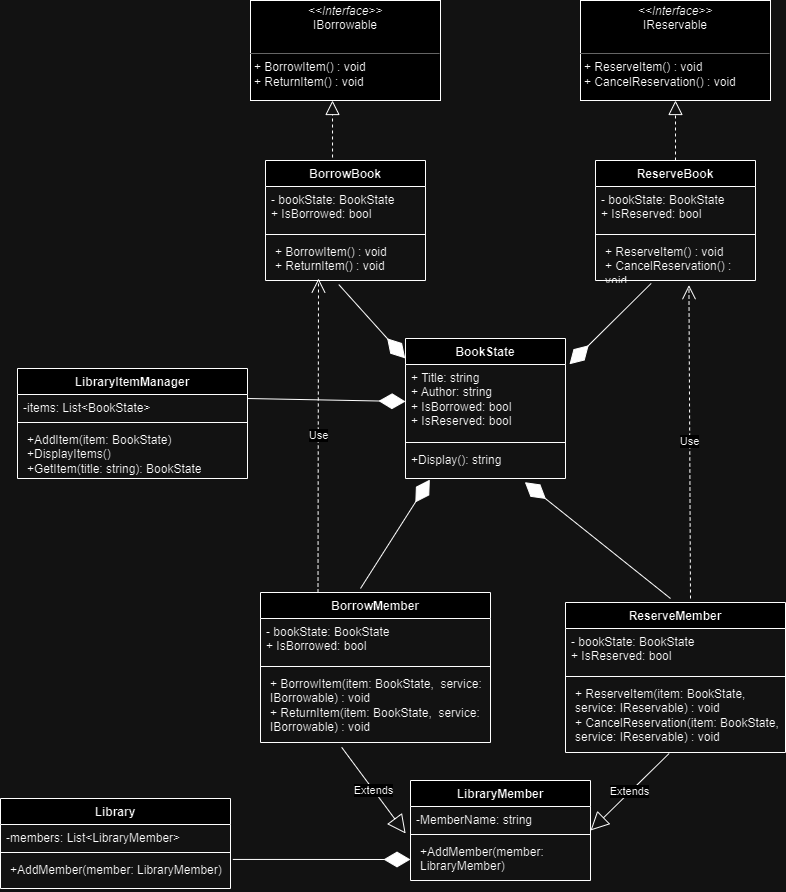

The diagram above was exported from draw.io. Its source (the exported page's mxGraphModel, read from the mxfile embedded in the PNG):
<mxGraphModel dx="2150" dy="928" grid="1" gridSize="10" guides="1" tooltips="1" connect="1" arrows="1" fold="1" page="1" pageScale="1" pageWidth="850" pageHeight="1100" math="0" shadow="0" extFonts="Permanent Marker^https://fonts.googleapis.com/css?family=Permanent+Marker">
  <root>
    <mxCell id="0" />
    <mxCell id="1" parent="0" />
    <mxCell id="hb5ZaLnjE2Iq25Loq-x0-3" value="BookState" style="swimlane;fontStyle=1;align=center;verticalAlign=top;childLayout=stackLayout;horizontal=1;startSize=26;horizontalStack=0;resizeParent=1;resizeParentMax=0;resizeLast=0;collapsible=1;marginBottom=0;whiteSpace=wrap;html=1;" vertex="1" parent="1">
      <mxGeometry x="435" y="400" width="160" height="140" as="geometry" />
    </mxCell>
    <mxCell id="hb5ZaLnjE2Iq25Loq-x0-4" value="+ Title: string&lt;br&gt;+ Author: string&lt;br&gt;+ IsBorrowed: bool&amp;nbsp;&lt;br&gt;+ IsReserved: bool&amp;nbsp;" style="text;strokeColor=none;fillColor=none;align=left;verticalAlign=top;spacingLeft=4;spacingRight=4;overflow=hidden;rotatable=0;points=[[0,0.5],[1,0.5]];portConstraint=eastwest;whiteSpace=wrap;html=1;" vertex="1" parent="hb5ZaLnjE2Iq25Loq-x0-3">
      <mxGeometry y="26" width="160" height="74" as="geometry" />
    </mxCell>
    <mxCell id="hb5ZaLnjE2Iq25Loq-x0-5" value="" style="line;strokeWidth=1;fillColor=none;align=left;verticalAlign=middle;spacingTop=-1;spacingLeft=3;spacingRight=3;rotatable=0;labelPosition=right;points=[];portConstraint=eastwest;strokeColor=inherit;" vertex="1" parent="hb5ZaLnjE2Iq25Loq-x0-3">
      <mxGeometry y="100" width="160" height="8" as="geometry" />
    </mxCell>
    <mxCell id="hb5ZaLnjE2Iq25Loq-x0-6" value="+Display(): string" style="text;strokeColor=none;fillColor=none;align=left;verticalAlign=top;spacingLeft=4;spacingRight=4;overflow=hidden;rotatable=0;points=[[0,0.5],[1,0.5]];portConstraint=eastwest;whiteSpace=wrap;html=1;" vertex="1" parent="hb5ZaLnjE2Iq25Loq-x0-3">
      <mxGeometry y="108" width="160" height="32" as="geometry" />
    </mxCell>
    <mxCell id="hb5ZaLnjE2Iq25Loq-x0-9" value="&lt;p style=&quot;margin:0px;margin-top:4px;text-align:center;&quot;&gt;&lt;i&gt;&amp;lt;&amp;lt;Interface&amp;gt;&amp;gt;&lt;/i&gt;&lt;br&gt;IBorrowable &lt;br&gt;&lt;/p&gt;&lt;p style=&quot;margin:0px;margin-left:4px;&quot;&gt;&lt;br&gt;&lt;/p&gt;&lt;hr size=&quot;1&quot;&gt;&lt;p style=&quot;margin:0px;margin-left:4px;&quot;&gt;+ BorrowItem() : void&lt;/p&gt;&lt;p style=&quot;margin:0px;margin-left:4px;&quot;&gt;+ ReturnItem() : void&lt;/p&gt;" style="verticalAlign=top;align=left;overflow=fill;fontSize=12;fontFamily=Helvetica;html=1;whiteSpace=wrap;" vertex="1" parent="1">
      <mxGeometry x="280" y="62" width="190" height="100" as="geometry" />
    </mxCell>
    <mxCell id="hb5ZaLnjE2Iq25Loq-x0-10" value="&lt;p style=&quot;margin:0px;margin-top:4px;text-align:center;&quot;&gt;&lt;i&gt;&amp;lt;&amp;lt;Interface&amp;gt;&amp;gt;&lt;/i&gt;&lt;br&gt;IReservable&lt;br&gt;&lt;/p&gt;&lt;p style=&quot;margin:0px;margin-left:4px;&quot;&gt;&lt;br&gt;&lt;/p&gt;&lt;hr size=&quot;1&quot;&gt;&lt;p style=&quot;margin:0px;margin-left:4px;&quot;&gt;+ ReserveItem() : void&lt;/p&gt;&lt;p style=&quot;margin:0px;margin-left:4px;&quot;&gt;+ CancelReservation() : void&lt;/p&gt;" style="verticalAlign=top;align=left;overflow=fill;fontSize=12;fontFamily=Helvetica;html=1;whiteSpace=wrap;" vertex="1" parent="1">
      <mxGeometry x="610" y="62" width="190" height="100" as="geometry" />
    </mxCell>
    <mxCell id="hb5ZaLnjE2Iq25Loq-x0-12" value="BorrowBook" style="swimlane;fontStyle=1;align=center;verticalAlign=top;childLayout=stackLayout;horizontal=1;startSize=26;horizontalStack=0;resizeParent=1;resizeParentMax=0;resizeLast=0;collapsible=1;marginBottom=0;whiteSpace=wrap;html=1;" vertex="1" parent="1">
      <mxGeometry x="295" y="222" width="160" height="120" as="geometry" />
    </mxCell>
    <mxCell id="hb5ZaLnjE2Iq25Loq-x0-13" value="&lt;div&gt;- bookState: BookState&amp;nbsp; &amp;nbsp; &amp;nbsp; &lt;span style=&quot;background-color: initial;&quot;&gt;+ IsBorrowed: bool&amp;nbsp;&amp;nbsp;&lt;/span&gt;&lt;/div&gt;" style="text;strokeColor=none;fillColor=none;align=left;verticalAlign=top;spacingLeft=4;spacingRight=4;overflow=hidden;rotatable=0;points=[[0,0.5],[1,0.5]];portConstraint=eastwest;whiteSpace=wrap;html=1;" vertex="1" parent="hb5ZaLnjE2Iq25Loq-x0-12">
      <mxGeometry y="26" width="160" height="44" as="geometry" />
    </mxCell>
    <mxCell id="hb5ZaLnjE2Iq25Loq-x0-14" value="" style="line;strokeWidth=1;fillColor=none;align=left;verticalAlign=middle;spacingTop=-1;spacingLeft=3;spacingRight=3;rotatable=0;labelPosition=right;points=[];portConstraint=eastwest;strokeColor=inherit;" vertex="1" parent="hb5ZaLnjE2Iq25Loq-x0-12">
      <mxGeometry y="70" width="160" height="8" as="geometry" />
    </mxCell>
    <mxCell id="hb5ZaLnjE2Iq25Loq-x0-15" value="&lt;p style=&quot;border-color: var(--border-color); margin: 0px 0px 0px 4px;&quot;&gt;+ BorrowItem() : void&lt;/p&gt;&lt;p style=&quot;border-color: var(--border-color); margin: 0px 0px 0px 4px;&quot;&gt;+ ReturnItem() : void&lt;/p&gt;" style="text;strokeColor=none;fillColor=none;align=left;verticalAlign=top;spacingLeft=4;spacingRight=4;overflow=hidden;rotatable=0;points=[[0,0.5],[1,0.5]];portConstraint=eastwest;whiteSpace=wrap;html=1;" vertex="1" parent="hb5ZaLnjE2Iq25Loq-x0-12">
      <mxGeometry y="78" width="160" height="42" as="geometry" />
    </mxCell>
    <mxCell id="hb5ZaLnjE2Iq25Loq-x0-16" value="ReserveBook" style="swimlane;fontStyle=1;align=center;verticalAlign=top;childLayout=stackLayout;horizontal=1;startSize=26;horizontalStack=0;resizeParent=1;resizeParentMax=0;resizeLast=0;collapsible=1;marginBottom=0;whiteSpace=wrap;html=1;" vertex="1" parent="1">
      <mxGeometry x="625" y="222" width="160" height="120" as="geometry" />
    </mxCell>
    <mxCell id="hb5ZaLnjE2Iq25Loq-x0-17" value="&lt;div&gt;- bookState: BookState&amp;nbsp; &amp;nbsp; &amp;nbsp; &lt;span style=&quot;background-color: initial;&quot;&gt;+ IsReserved: bool&amp;nbsp;&amp;nbsp;&lt;/span&gt;&lt;/div&gt;" style="text;strokeColor=none;fillColor=none;align=left;verticalAlign=top;spacingLeft=4;spacingRight=4;overflow=hidden;rotatable=0;points=[[0,0.5],[1,0.5]];portConstraint=eastwest;whiteSpace=wrap;html=1;" vertex="1" parent="hb5ZaLnjE2Iq25Loq-x0-16">
      <mxGeometry y="26" width="160" height="44" as="geometry" />
    </mxCell>
    <mxCell id="hb5ZaLnjE2Iq25Loq-x0-18" value="" style="line;strokeWidth=1;fillColor=none;align=left;verticalAlign=middle;spacingTop=-1;spacingLeft=3;spacingRight=3;rotatable=0;labelPosition=right;points=[];portConstraint=eastwest;strokeColor=inherit;" vertex="1" parent="hb5ZaLnjE2Iq25Loq-x0-16">
      <mxGeometry y="70" width="160" height="8" as="geometry" />
    </mxCell>
    <mxCell id="hb5ZaLnjE2Iq25Loq-x0-19" value="&lt;p style=&quot;border-color: var(--border-color); margin: 0px 0px 0px 4px;&quot;&gt;+ ReserveItem() : void&lt;/p&gt;&lt;p style=&quot;border-color: var(--border-color); margin: 0px 0px 0px 4px;&quot;&gt;+ CancelReservation() : void&lt;/p&gt;" style="text;strokeColor=none;fillColor=none;align=left;verticalAlign=top;spacingLeft=4;spacingRight=4;overflow=hidden;rotatable=0;points=[[0,0.5],[1,0.5]];portConstraint=eastwest;whiteSpace=wrap;html=1;" vertex="1" parent="hb5ZaLnjE2Iq25Loq-x0-16">
      <mxGeometry y="78" width="160" height="42" as="geometry" />
    </mxCell>
    <mxCell id="hb5ZaLnjE2Iq25Loq-x0-20" value="BorrowMember" style="swimlane;fontStyle=1;align=center;verticalAlign=top;childLayout=stackLayout;horizontal=1;startSize=26;horizontalStack=0;resizeParent=1;resizeParentMax=0;resizeLast=0;collapsible=1;marginBottom=0;whiteSpace=wrap;html=1;" vertex="1" parent="1">
      <mxGeometry x="290" y="654" width="230" height="150" as="geometry" />
    </mxCell>
    <mxCell id="hb5ZaLnjE2Iq25Loq-x0-21" value="&lt;div&gt;- bookState: BookState&amp;nbsp;&lt;/div&gt;&lt;div&gt;&lt;span style=&quot;background-color: initial;&quot;&gt;+ IsBorrowed: bool&amp;nbsp;&amp;nbsp;&lt;/span&gt;&lt;/div&gt;" style="text;strokeColor=none;fillColor=none;align=left;verticalAlign=top;spacingLeft=4;spacingRight=4;overflow=hidden;rotatable=0;points=[[0,0.5],[1,0.5]];portConstraint=eastwest;whiteSpace=wrap;html=1;" vertex="1" parent="hb5ZaLnjE2Iq25Loq-x0-20">
      <mxGeometry y="26" width="230" height="44" as="geometry" />
    </mxCell>
    <mxCell id="hb5ZaLnjE2Iq25Loq-x0-22" value="" style="line;strokeWidth=1;fillColor=none;align=left;verticalAlign=middle;spacingTop=-1;spacingLeft=3;spacingRight=3;rotatable=0;labelPosition=right;points=[];portConstraint=eastwest;strokeColor=inherit;" vertex="1" parent="hb5ZaLnjE2Iq25Loq-x0-20">
      <mxGeometry y="70" width="230" height="8" as="geometry" />
    </mxCell>
    <mxCell id="hb5ZaLnjE2Iq25Loq-x0-23" value="&lt;p style=&quot;border-color: var(--border-color); margin: 0px 0px 0px 4px;&quot;&gt;+ BorrowItem(item: BookState,&amp;nbsp; service: IBorrowable) : void&lt;/p&gt;&lt;p style=&quot;border-color: var(--border-color); margin: 0px 0px 0px 4px;&quot;&gt;+ ReturnItem(item: BookState,&amp;nbsp; service: IBorrowable) : void&lt;/p&gt;" style="text;strokeColor=none;fillColor=none;align=left;verticalAlign=top;spacingLeft=4;spacingRight=4;overflow=hidden;rotatable=0;points=[[0,0.5],[1,0.5]];portConstraint=eastwest;whiteSpace=wrap;html=1;" vertex="1" parent="hb5ZaLnjE2Iq25Loq-x0-20">
      <mxGeometry y="78" width="230" height="72" as="geometry" />
    </mxCell>
    <mxCell id="hb5ZaLnjE2Iq25Loq-x0-24" value="ReserveMember" style="swimlane;fontStyle=1;align=center;verticalAlign=top;childLayout=stackLayout;horizontal=1;startSize=26;horizontalStack=0;resizeParent=1;resizeParentMax=0;resizeLast=0;collapsible=1;marginBottom=0;whiteSpace=wrap;html=1;" vertex="1" parent="1">
      <mxGeometry x="595" y="664" width="220" height="150" as="geometry" />
    </mxCell>
    <mxCell id="hb5ZaLnjE2Iq25Loq-x0-25" value="&lt;div&gt;- bookState: BookState&amp;nbsp; &amp;nbsp; &amp;nbsp;&amp;nbsp;&lt;/div&gt;&lt;div&gt;&lt;span style=&quot;background-color: initial;&quot;&gt;+ IsReserved: bool&amp;nbsp;&amp;nbsp;&lt;/span&gt;&lt;/div&gt;" style="text;strokeColor=none;fillColor=none;align=left;verticalAlign=top;spacingLeft=4;spacingRight=4;overflow=hidden;rotatable=0;points=[[0,0.5],[1,0.5]];portConstraint=eastwest;whiteSpace=wrap;html=1;" vertex="1" parent="hb5ZaLnjE2Iq25Loq-x0-24">
      <mxGeometry y="26" width="220" height="44" as="geometry" />
    </mxCell>
    <mxCell id="hb5ZaLnjE2Iq25Loq-x0-26" value="" style="line;strokeWidth=1;fillColor=none;align=left;verticalAlign=middle;spacingTop=-1;spacingLeft=3;spacingRight=3;rotatable=0;labelPosition=right;points=[];portConstraint=eastwest;strokeColor=inherit;" vertex="1" parent="hb5ZaLnjE2Iq25Loq-x0-24">
      <mxGeometry y="70" width="220" height="8" as="geometry" />
    </mxCell>
    <mxCell id="hb5ZaLnjE2Iq25Loq-x0-27" value="&lt;p style=&quot;border-color: var(--border-color); margin: 0px 0px 0px 4px;&quot;&gt;+ ReserveItem(item: BookState, service: IReservable) : void&lt;/p&gt;&lt;p style=&quot;border-color: var(--border-color); margin: 0px 0px 0px 4px;&quot;&gt;+ CancelReservation(item: BookState, service: IReservable) : void&lt;/p&gt;" style="text;strokeColor=none;fillColor=none;align=left;verticalAlign=top;spacingLeft=4;spacingRight=4;overflow=hidden;rotatable=0;points=[[0,0.5],[1,0.5]];portConstraint=eastwest;whiteSpace=wrap;html=1;" vertex="1" parent="hb5ZaLnjE2Iq25Loq-x0-24">
      <mxGeometry y="78" width="220" height="72" as="geometry" />
    </mxCell>
    <mxCell id="hb5ZaLnjE2Iq25Loq-x0-29" value="LibraryMember" style="swimlane;fontStyle=1;align=center;verticalAlign=top;childLayout=stackLayout;horizontal=1;startSize=26;horizontalStack=0;resizeParent=1;resizeParentMax=0;resizeLast=0;collapsible=1;marginBottom=0;whiteSpace=wrap;html=1;" vertex="1" parent="1">
      <mxGeometry x="440" y="842" width="180" height="100" as="geometry" />
    </mxCell>
    <mxCell id="hb5ZaLnjE2Iq25Loq-x0-30" value="-MemberName: string    " style="text;strokeColor=none;fillColor=none;align=left;verticalAlign=top;spacingLeft=4;spacingRight=4;overflow=hidden;rotatable=0;points=[[0,0.5],[1,0.5]];portConstraint=eastwest;whiteSpace=wrap;html=1;" vertex="1" parent="hb5ZaLnjE2Iq25Loq-x0-29">
      <mxGeometry y="26" width="180" height="24" as="geometry" />
    </mxCell>
    <mxCell id="hb5ZaLnjE2Iq25Loq-x0-31" value="" style="line;strokeWidth=1;fillColor=none;align=left;verticalAlign=middle;spacingTop=-1;spacingLeft=3;spacingRight=3;rotatable=0;labelPosition=right;points=[];portConstraint=eastwest;strokeColor=inherit;" vertex="1" parent="hb5ZaLnjE2Iq25Loq-x0-29">
      <mxGeometry y="50" width="180" height="8" as="geometry" />
    </mxCell>
    <mxCell id="hb5ZaLnjE2Iq25Loq-x0-32" value="&lt;p style=&quot;border-color: var(--border-color); margin: 0px 0px 0px 4px;&quot;&gt;+AddMember(member: LibraryMember)&lt;br&gt;&lt;/p&gt;" style="text;strokeColor=none;fillColor=none;align=left;verticalAlign=top;spacingLeft=4;spacingRight=4;overflow=hidden;rotatable=0;points=[[0,0.5],[1,0.5]];portConstraint=eastwest;whiteSpace=wrap;html=1;" vertex="1" parent="hb5ZaLnjE2Iq25Loq-x0-29">
      <mxGeometry y="58" width="180" height="42" as="geometry" />
    </mxCell>
    <mxCell id="hb5ZaLnjE2Iq25Loq-x0-33" value="LibraryItemManager" style="swimlane;fontStyle=1;align=center;verticalAlign=top;childLayout=stackLayout;horizontal=1;startSize=26;horizontalStack=0;resizeParent=1;resizeParentMax=0;resizeLast=0;collapsible=1;marginBottom=0;whiteSpace=wrap;html=1;" vertex="1" parent="1">
      <mxGeometry x="47" y="430" width="230" height="110" as="geometry" />
    </mxCell>
    <mxCell id="hb5ZaLnjE2Iq25Loq-x0-34" value="&lt;div style=&quot;border-color: var(--border-color);&quot;&gt;-items: List&amp;lt;BookState&amp;gt;&lt;br&gt;&lt;/div&gt;" style="text;strokeColor=none;fillColor=none;align=left;verticalAlign=top;spacingLeft=4;spacingRight=4;overflow=hidden;rotatable=0;points=[[0,0.5],[1,0.5]];portConstraint=eastwest;whiteSpace=wrap;html=1;" vertex="1" parent="hb5ZaLnjE2Iq25Loq-x0-33">
      <mxGeometry y="26" width="230" height="24" as="geometry" />
    </mxCell>
    <mxCell id="hb5ZaLnjE2Iq25Loq-x0-35" value="" style="line;strokeWidth=1;fillColor=none;align=left;verticalAlign=middle;spacingTop=-1;spacingLeft=3;spacingRight=3;rotatable=0;labelPosition=right;points=[];portConstraint=eastwest;strokeColor=inherit;" vertex="1" parent="hb5ZaLnjE2Iq25Loq-x0-33">
      <mxGeometry y="50" width="230" height="8" as="geometry" />
    </mxCell>
    <mxCell id="hb5ZaLnjE2Iq25Loq-x0-36" value="&lt;p style=&quot;border-color: var(--border-color); margin: 0px 0px 0px 4px;&quot;&gt;+AddItem(item: BookState)&lt;/p&gt;&lt;p style=&quot;border-color: var(--border-color); margin: 0px 0px 0px 4px;&quot;&gt;+DisplayItems()&amp;nbsp; &amp;nbsp; &amp;nbsp; &amp;nbsp;&lt;/p&gt;&lt;p style=&quot;border-color: var(--border-color); margin: 0px 0px 0px 4px;&quot;&gt;+GetItem(title: string): BookState&lt;/p&gt;" style="text;strokeColor=none;fillColor=none;align=left;verticalAlign=top;spacingLeft=4;spacingRight=4;overflow=hidden;rotatable=0;points=[[0,0.5],[1,0.5]];portConstraint=eastwest;whiteSpace=wrap;html=1;" vertex="1" parent="hb5ZaLnjE2Iq25Loq-x0-33">
      <mxGeometry y="58" width="230" height="52" as="geometry" />
    </mxCell>
    <mxCell id="hb5ZaLnjE2Iq25Loq-x0-37" value="Library" style="swimlane;fontStyle=1;align=center;verticalAlign=top;childLayout=stackLayout;horizontal=1;startSize=26;horizontalStack=0;resizeParent=1;resizeParentMax=0;resizeLast=0;collapsible=1;marginBottom=0;whiteSpace=wrap;html=1;" vertex="1" parent="1">
      <mxGeometry x="30" y="860" width="230" height="90" as="geometry" />
    </mxCell>
    <mxCell id="hb5ZaLnjE2Iq25Loq-x0-38" value="-members: List&amp;lt;LibraryMember&amp;gt;" style="text;strokeColor=none;fillColor=none;align=left;verticalAlign=top;spacingLeft=4;spacingRight=4;overflow=hidden;rotatable=0;points=[[0,0.5],[1,0.5]];portConstraint=eastwest;whiteSpace=wrap;html=1;" vertex="1" parent="hb5ZaLnjE2Iq25Loq-x0-37">
      <mxGeometry y="26" width="230" height="24" as="geometry" />
    </mxCell>
    <mxCell id="hb5ZaLnjE2Iq25Loq-x0-39" value="" style="line;strokeWidth=1;fillColor=none;align=left;verticalAlign=middle;spacingTop=-1;spacingLeft=3;spacingRight=3;rotatable=0;labelPosition=right;points=[];portConstraint=eastwest;strokeColor=inherit;" vertex="1" parent="hb5ZaLnjE2Iq25Loq-x0-37">
      <mxGeometry y="50" width="230" height="8" as="geometry" />
    </mxCell>
    <mxCell id="hb5ZaLnjE2Iq25Loq-x0-40" value="&lt;p style=&quot;border-color: var(--border-color); margin: 0px 0px 0px 4px;&quot;&gt;+AddMember(member: LibraryMember)&lt;br&gt;&lt;/p&gt;" style="text;strokeColor=none;fillColor=none;align=left;verticalAlign=top;spacingLeft=4;spacingRight=4;overflow=hidden;rotatable=0;points=[[0,0.5],[1,0.5]];portConstraint=eastwest;whiteSpace=wrap;html=1;" vertex="1" parent="hb5ZaLnjE2Iq25Loq-x0-37">
      <mxGeometry y="58" width="230" height="32" as="geometry" />
    </mxCell>
    <mxCell id="hb5ZaLnjE2Iq25Loq-x0-41" value="" style="endArrow=block;dashed=1;endFill=0;endSize=12;html=1;rounded=0;exitX=0.419;exitY=-0.025;exitDx=0;exitDy=0;exitPerimeter=0;" edge="1" parent="1" source="hb5ZaLnjE2Iq25Loq-x0-12">
      <mxGeometry width="160" relative="1" as="geometry">
        <mxPoint x="440" y="202" as="sourcePoint" />
        <mxPoint x="362" y="162" as="targetPoint" />
      </mxGeometry>
    </mxCell>
    <mxCell id="hb5ZaLnjE2Iq25Loq-x0-43" value="" style="endArrow=block;dashed=1;endFill=0;endSize=12;html=1;rounded=0;exitX=0.5;exitY=0;exitDx=0;exitDy=0;entryX=0.5;entryY=1;entryDx=0;entryDy=0;" edge="1" parent="1" source="hb5ZaLnjE2Iq25Loq-x0-16" target="hb5ZaLnjE2Iq25Loq-x0-10">
      <mxGeometry width="160" relative="1" as="geometry">
        <mxPoint x="372" y="229" as="sourcePoint" />
        <mxPoint x="372" y="172" as="targetPoint" />
      </mxGeometry>
    </mxCell>
    <mxCell id="hb5ZaLnjE2Iq25Loq-x0-44" value="Extends" style="endArrow=block;endSize=16;endFill=0;html=1;rounded=0;exitX=0.353;exitY=1.067;exitDx=0;exitDy=0;exitPerimeter=0;entryX=-0.027;entryY=1.125;entryDx=0;entryDy=0;entryPerimeter=0;" edge="1" parent="1" source="hb5ZaLnjE2Iq25Loq-x0-23" target="hb5ZaLnjE2Iq25Loq-x0-30">
      <mxGeometry width="160" relative="1" as="geometry">
        <mxPoint x="430" y="374" as="sourcePoint" />
        <mxPoint x="590" y="374" as="targetPoint" />
      </mxGeometry>
    </mxCell>
    <mxCell id="hb5ZaLnjE2Iq25Loq-x0-45" value="Extends" style="endArrow=block;endSize=16;endFill=0;html=1;rounded=0;exitX=0.471;exitY=1.014;exitDx=0;exitDy=0;entryX=1;entryY=1;entryDx=0;entryDy=0;entryPerimeter=0;exitPerimeter=0;" edge="1" parent="1" source="hb5ZaLnjE2Iq25Loq-x0-27" target="hb5ZaLnjE2Iq25Loq-x0-30">
      <mxGeometry width="160" relative="1" as="geometry">
        <mxPoint x="430" y="434" as="sourcePoint" />
        <mxPoint x="590" y="434" as="targetPoint" />
      </mxGeometry>
    </mxCell>
    <mxCell id="hb5ZaLnjE2Iq25Loq-x0-46" value="" style="endArrow=diamondThin;endFill=1;endSize=24;html=1;rounded=0;exitX=1;exitY=0.167;exitDx=0;exitDy=0;entryX=0;entryY=0.5;entryDx=0;entryDy=0;exitPerimeter=0;" edge="1" parent="1" source="hb5ZaLnjE2Iq25Loq-x0-34" target="hb5ZaLnjE2Iq25Loq-x0-4">
      <mxGeometry width="160" relative="1" as="geometry">
        <mxPoint x="280" y="310" as="sourcePoint" />
        <mxPoint x="130" y="260" as="targetPoint" />
        <Array as="points" />
      </mxGeometry>
    </mxCell>
    <mxCell id="hb5ZaLnjE2Iq25Loq-x0-47" value="" style="endArrow=diamondThin;endFill=1;endSize=24;html=1;rounded=0;exitX=0.458;exitY=1.097;exitDx=0;exitDy=0;entryX=-0.002;entryY=0.142;entryDx=0;entryDy=0;exitPerimeter=0;entryPerimeter=0;" edge="1" parent="1" source="hb5ZaLnjE2Iq25Loq-x0-15" target="hb5ZaLnjE2Iq25Loq-x0-3">
      <mxGeometry width="160" relative="1" as="geometry">
        <mxPoint x="287" y="470" as="sourcePoint" />
        <mxPoint x="445" y="473" as="targetPoint" />
        <Array as="points" />
      </mxGeometry>
    </mxCell>
    <mxCell id="hb5ZaLnjE2Iq25Loq-x0-48" value="" style="endArrow=diamondThin;endFill=1;endSize=24;html=1;rounded=0;entryX=0.152;entryY=1.036;entryDx=0;entryDy=0;entryPerimeter=0;" edge="1" parent="1" target="hb5ZaLnjE2Iq25Loq-x0-6">
      <mxGeometry width="160" relative="1" as="geometry">
        <mxPoint x="390" y="650" as="sourcePoint" />
        <mxPoint x="445" y="430" as="targetPoint" />
        <Array as="points" />
      </mxGeometry>
    </mxCell>
    <mxCell id="hb5ZaLnjE2Iq25Loq-x0-50" value="" style="endArrow=diamondThin;endFill=1;endSize=24;html=1;rounded=0;entryX=0.746;entryY=1.115;entryDx=0;entryDy=0;entryPerimeter=0;" edge="1" parent="1" target="hb5ZaLnjE2Iq25Loq-x0-6">
      <mxGeometry width="160" relative="1" as="geometry">
        <mxPoint x="700" y="660" as="sourcePoint" />
        <mxPoint x="469" y="551" as="targetPoint" />
        <Array as="points" />
      </mxGeometry>
    </mxCell>
    <mxCell id="hb5ZaLnjE2Iq25Loq-x0-51" value="" style="endArrow=diamondThin;endFill=1;endSize=24;html=1;rounded=0;exitX=0.348;exitY=1.07;exitDx=0;exitDy=0;entryX=1.025;entryY=-0.003;entryDx=0;entryDy=0;exitPerimeter=0;entryPerimeter=0;" edge="1" parent="1" source="hb5ZaLnjE2Iq25Loq-x0-19" target="hb5ZaLnjE2Iq25Loq-x0-4">
      <mxGeometry width="160" relative="1" as="geometry">
        <mxPoint x="378" y="356" as="sourcePoint" />
        <mxPoint x="445" y="430" as="targetPoint" />
        <Array as="points" />
      </mxGeometry>
    </mxCell>
    <mxCell id="hb5ZaLnjE2Iq25Loq-x0-52" value="" style="endArrow=diamondThin;endFill=1;endSize=24;html=1;rounded=0;exitX=1.01;exitY=0.092;exitDx=0;exitDy=0;entryX=0;entryY=0.5;entryDx=0;entryDy=0;exitPerimeter=0;" edge="1" parent="1" source="hb5ZaLnjE2Iq25Loq-x0-40" target="hb5ZaLnjE2Iq25Loq-x0-32">
      <mxGeometry width="160" relative="1" as="geometry">
        <mxPoint x="388" y="366" as="sourcePoint" />
        <mxPoint x="455" y="440" as="targetPoint" />
        <Array as="points" />
      </mxGeometry>
    </mxCell>
    <mxCell id="hb5ZaLnjE2Iq25Loq-x0-53" value="Use" style="endArrow=open;endSize=12;dashed=1;html=1;rounded=0;exitX=0.25;exitY=0;exitDx=0;exitDy=0;" edge="1" parent="1" source="hb5ZaLnjE2Iq25Loq-x0-20">
      <mxGeometry width="160" relative="1" as="geometry">
        <mxPoint x="380" y="560" as="sourcePoint" />
        <mxPoint x="348" y="340" as="targetPoint" />
      </mxGeometry>
    </mxCell>
    <mxCell id="hb5ZaLnjE2Iq25Loq-x0-54" value="Use" style="endArrow=open;endSize=12;dashed=1;html=1;rounded=0;entryX=0.584;entryY=1.11;entryDx=0;entryDy=0;entryPerimeter=0;" edge="1" parent="1" target="hb5ZaLnjE2Iq25Loq-x0-19">
      <mxGeometry width="160" relative="1" as="geometry">
        <mxPoint x="720" y="660" as="sourcePoint" />
        <mxPoint x="358" y="350" as="targetPoint" />
      </mxGeometry>
    </mxCell>
  </root>
</mxGraphModel>